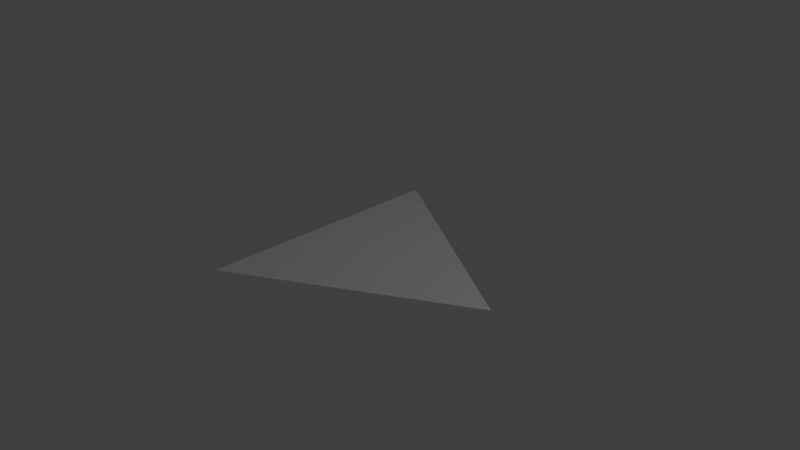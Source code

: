 # Source: spawn.blend  (saved by Blender 2.77.0; exported with 4.5.12 LTS)
import bpy
from mathutils import Matrix  # noqa: F401  (used for matrix-valued properties, if any)

bpy.ops.wm.read_factory_settings(use_empty=True)
scene = bpy.context.scene
scene.name = 'Scene'

# ---- collections
col_collection_1 = bpy.data.collections.new('Collection 1'); scene.collection.children.link(col_collection_1)

# ---- materials (node trees are filled in below, after node groups)
mat_material = bpy.data.materials.new('Material')
mat_material.alpha_threshold = 0.0
mat_material.use_transparent_shadow = False
mat_material.diffuse_color = (1.0, 1.0, 1.0, 1.0)
mat_material.roughness = 0.5
mat_material.line_color = (0.0, 0.0, 0.0, 1.0)

# ---- material node trees

# ---- world
world_world = bpy.data.worlds.new('World'); scene.world = world_world
world_world.color = (0.05088, 0.05088, 0.05088)
world_world.use_sun_shadow = False
world_world.sun_shadow_jitter_overblur = 0.0
world_world.cycles.sampling_method = 'NONE'
world_world.cycles.sample_map_resolution = 256

# ---- cameras
cam_camera = bpy.data.cameras.new('Camera')
cam_camera.clip_end = 100.0
cam_camera.lens = 35.0
cam_camera.sensor_width = 32.0
cam_camera.sensor_height = 18.0
cam_camera.ortho_scale = 7.314
cam_camera.dof.focus_distance = 0.0
cam_camera.dof.aperture_fstop = 128.0

# ---- lights
light_lamp = bpy.data.lights.new('Lamp', 'POINT')
light_lamp.transmission_factor = 0.0
light_lamp.cutoff_distance = 30.0
light_lamp.energy = 100.0
light_lamp.shadow_buffer_clip_start = 1.001
light_lamp.shadow_soft_size = 0.1
light_lamp.shadow_maximum_resolution = 0.006
light_lamp.use_absolute_resolution = True
light_lamp.cycles.use_multiple_importance_sampling = False

# ---- meshes
me_circle = bpy.data.meshes.new('Circle')
me_circle.from_pydata([(2.0, -2.384e-07, 0.0), (-1.0, 1.732, 0.0), (-1.0, -1.732, 0.0), (2.0, -2.384e-07, 0.04342), (-1.0, 1.732, 0.04342), (-1.0, -1.732, 0.04342)], [], [(0, 3, 5, 2), (2, 5, 4, 1), (1, 4, 3, 0), (4, 5, 3)])
me_circle.materials.append(mat_material)
me_circle.use_remesh_preserve_volume = False
me_circle.use_remesh_preserve_attributes = False
me_circle.use_mirror_vertex_groups = False
me_circle.update()

# ---- objects
ob_circle = bpy.data.objects.new('Circle', me_circle)
ob_lamp = bpy.data.objects.new('Lamp', light_lamp)
ob_camera = bpy.data.objects.new('Camera', cam_camera)

# ---- transforms, parenting, visibility, modifiers, constraints
ob_circle.location = (0.0, 0.0, 0.0)
ob_circle.lineart.crease_threshold = 0.0
_vg = ob_circle.vertex_groups.new(name='root')
_vg = ob_circle.vertex_groups.new(name='b1')
_vg = ob_circle.vertex_groups.new(name='b2')
_vg = ob_circle.vertex_groups.new(name='c1')
_vg = ob_circle.vertex_groups.new(name='c2')
_vg = ob_circle.vertex_groups.new(name='a1')
_vg = ob_circle.vertex_groups.new(name='a2')
_vg = ob_circle.vertex_groups.new(name='yn1')
_vg = ob_circle.vertex_groups.new(name='yn2')
ob_lamp.location = (4.076, 1.005, 5.904)
ob_lamp.rotation_euler = (0.6503, 0.05522, 1.866)
ob_lamp.lock_rotations_4d = False
ob_lamp.empty_display_type = 'ARROWS'
ob_lamp.color = (0.0, 0.0, 0.0, 0.0)
ob_lamp.lineart.crease_threshold = 0.0
ob_camera.location = (7.481, -6.508, 5.344)
ob_camera.rotation_euler = (1.109, 0.01082, 0.8149)
ob_camera.lock_rotations_4d = False
ob_camera.empty_display_type = 'ARROWS'
ob_camera.color = (0.0, 0.0, 0.0, 0.0)
ob_camera.display_type = 'WIRE'
ob_camera.lineart.crease_threshold = 0.0

# ---- collection membership
col_collection_1.objects.link(ob_circle)
col_collection_1.objects.link(ob_lamp)
col_collection_1.objects.link(ob_camera)

# ---- scene / render settings (as saved in the file)
scene.camera = ob_camera
scene.frame_start = 1; scene.frame_end = 250; scene.frame_set(1)
scene.render.engine = 'BLENDER_EEVEE_NEXT'
scene.render.resolution_percentage = 50
scene.render.dither_intensity = 0.0
scene.cycles.use_denoising = False
scene.cycles.samples = 10
scene.cycles.sampling_pattern = 'TABULATED_SOBOL'
scene.cycles.light_sampling_threshold = 0.0
scene.cycles.use_adaptive_sampling = False
scene.cycles.use_light_tree = False
scene.cycles.blur_glossy = 0.0
scene.cycles.pixel_filter_type = 'GAUSSIAN'
scene.cycles.sample_clamp_indirect = 0.0
scene.view_settings.view_transform = 'Standard'
bpy.context.view_layer.update()
